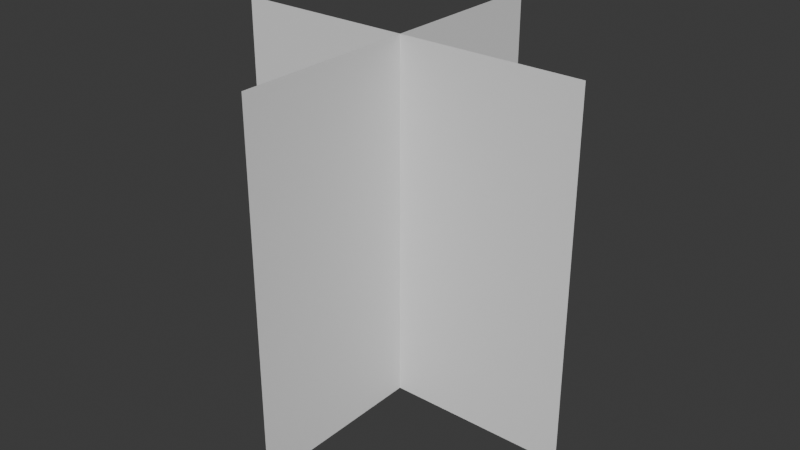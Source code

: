 # Source: Foliage_Animateable_Cards.blend  (saved by Blender 4.1.24; exported with 4.5.12 LTS)
import bpy
from mathutils import Matrix  # noqa: F401  (used for matrix-valued properties, if any)

bpy.ops.wm.read_factory_settings(use_empty=True)
scene = bpy.context.scene
scene.name = 'Scene'

# ---- world
world_world = bpy.data.worlds.new('World'); scene.world = world_world
world_world.use_nodes = True; world_world.node_tree.nodes.clear()
_N = world_world.node_tree.nodes; _L = world_world.node_tree.links
n0 = _N.new('ShaderNodeOutputWorld'); n0.name = 'World Output'; n0.location = (300, 300)
n1 = _N.new('ShaderNodeBackground'); n1.name = 'Background'; n1.location = (10, 300)
n1.inputs[0].default_value = (0.05088, 0.05088, 0.05088, 1.0)
_L.new(n1.outputs[0], n0.inputs[0])
n0.is_active_output = True
world_world.color = (0.05088, 0.05088, 0.05088)
world_world.use_sun_shadow = False
world_world.sun_shadow_jitter_overblur = 0.0

# ---- meshes
me_plane = bpy.data.meshes.new('Plane')
me_plane.from_pydata([(-2.0, -1.0, 0.0), (0.0, -1.0, 0.0), (-2.0, 1.0, 0.0), (0.0, 1.0, 0.0), (-2.0, 0.6, 0.0), (-2.0, 0.2, 0.0), (-2.0, -0.2, 0.0), (-2.0, -0.6, 0.0), (0.0, -0.6, 0.0), (0.0, -0.2, 0.0), (0.0, 0.2, 0.0), (0.0, 0.6, 0.0), (-1.6, -1.0, 0.0), (-1.2, -1.0, 0.0), (-0.8, -1.0, 0.0), (-0.4, -1.0, 0.0), (-0.4, 1.0, 0.0), (-0.8, 1.0, 0.0), (-1.2, 1.0, 0.0), (-1.6, 1.0, 0.0), (-0.4, -0.6, 0.0), (-0.8, -0.6, 0.0), (-1.2, -0.6, 0.0), (-1.6, -0.6, 0.0), (-0.4, -0.2, 0.0), (-0.8, -0.2, 0.0), (-1.2, -0.2, 0.0), (-1.6, -0.2, 0.0), (-0.4, 0.2, 0.0), (-0.8, 0.2, 0.0), (-1.2, 0.2, 0.0), (-1.6, 0.2, 0.0), (-0.4, 0.6, 0.0), (-0.8, 0.6, 0.0), (-1.2, 0.6, 0.0), (-1.6, 0.6, 0.0), (-2.0, 4.371e-08, 1.0), (0.0, 4.371e-08, 1.0), (-2.0, -4.371e-08, -1.0), (0.0, -4.371e-08, -1.0), (-2.0, -2.623e-08, -0.6), (-2.0, -8.742e-09, -0.2), (-2.0, 8.742e-09, 0.2), (-2.0, 2.623e-08, 0.6), (0.0, 2.623e-08, 0.6), (0.0, 8.742e-09, 0.2), (0.0, -8.742e-09, -0.2), (0.0, -2.623e-08, -0.6), (-1.6, 4.371e-08, 1.0), (-1.2, 4.371e-08, 1.0), (-0.8, 4.371e-08, 1.0), (-0.4, 4.371e-08, 1.0), (-0.4, -4.371e-08, -1.0), (-0.8, -4.371e-08, -1.0), (-1.2, -4.371e-08, -1.0), (-1.6, -4.371e-08, -1.0), (-0.4, 2.623e-08, 0.6), (-0.8, 2.623e-08, 0.6), (-1.2, 2.623e-08, 0.6), (-1.6, 2.623e-08, 0.6), (-0.4, 8.742e-09, 0.2), (-0.8, 8.742e-09, 0.2), (-1.2, 8.742e-09, 0.2), (-1.6, 8.742e-09, 0.2), (-0.4, -8.742e-09, -0.2), (-0.8, -8.742e-09, -0.2), (-1.2, -8.742e-09, -0.2), (-1.6, -8.742e-09, -0.2), (-0.4, -2.623e-08, -0.6), (-0.8, -2.623e-08, -0.6), (-1.2, -2.623e-08, -0.6), (-1.6, -2.623e-08, -0.6)], [], [(32, 11, 3, 16), (15, 1, 8, 20), (20, 8, 9, 24), (24, 9, 10, 28), (28, 10, 11, 32), (5, 31, 35, 4), (31, 30, 34, 35), (30, 29, 33, 34), (29, 28, 32, 33), (6, 27, 31, 5), (27, 26, 30, 31), (26, 25, 29, 30), (25, 24, 28, 29), (7, 23, 27, 6), (23, 22, 26, 27), (22, 21, 25, 26), (21, 20, 24, 25), (0, 12, 23, 7), (12, 13, 22, 23), (13, 14, 21, 22), (14, 15, 20, 21), (4, 35, 19, 2), (35, 34, 18, 19), (34, 33, 17, 18), (33, 32, 16, 17), (68, 47, 39, 52), (51, 37, 44, 56), (56, 44, 45, 60), (60, 45, 46, 64), (64, 46, 47, 68), (41, 67, 71, 40), (67, 66, 70, 71), (66, 65, 69, 70), (65, 64, 68, 69), (42, 63, 67, 41), (63, 62, 66, 67), (62, 61, 65, 66), (61, 60, 64, 65), (43, 59, 63, 42), (59, 58, 62, 63), (58, 57, 61, 62), (57, 56, 60, 61), (36, 48, 59, 43), (48, 49, 58, 59), (49, 50, 57, 58), (50, 51, 56, 57), (40, 71, 55, 38), (71, 70, 54, 55), (70, 69, 53, 54), (69, 68, 52, 53)])
_uv = me_plane.uv_layers.new(name='UVMap')
_uv.uv.foreach_set('vector', [0.8, 0.8, 1.0, 0.8, 1.0, 1.0, 0.8, 1.0, 0.8, -1.947e-08, 1.0, -1.984e-09, 1.0, 0.2, 0.8, 0.2, 0.8, 0.2, 1.0, 0.2, 1.0, 0.4, 0.8, 0.4, 0.8, 0.4, 1.0, 0.4, 1.0, 0.6, 0.8, 0.6, 0.8, 0.6, 1.0, 0.6, 1.0, 0.8, 0.8, 0.8, -5.245e-08, 0.6, 0.2, 0.6, 0.2, 0.8, -6.994e-08, 0.8, 0.2, 0.6, 0.4, 0.6, 0.4, 0.8, 0.2, 0.8, 0.4, 0.6, 0.6, 0.6, 0.6, 0.8, 0.4, 0.8, 0.6, 0.6, 0.8, 0.6, 0.8, 0.8, 0.6, 0.8, -3.497e-08, 0.4, 0.2, 0.4, 0.2, 0.6, -5.245e-08, 0.6, 0.2, 0.4, 0.4, 0.4, 0.4, 0.6, 0.2, 0.6, 0.4, 0.4, 0.6, 0.4, 0.6, 0.6, 0.4, 0.6, 0.6, 0.4, 0.8, 0.4, 0.8, 0.6, 0.6, 0.6, -1.748e-08, 0.2, 0.2, 0.2, 0.2, 0.4, -3.497e-08, 0.4, 0.2, 0.2, 0.4, 0.2, 0.4, 0.4, 0.2, 0.4, 0.4, 0.2, 0.6, 0.2, 0.6, 0.4, 0.4, 0.4, 0.6, 0.2, 0.8, 0.2, 0.8, 0.4, 0.6, 0.4, 7.816e-15, -8.941e-08, 0.2, -7.192e-08, 0.2, 0.2, -1.748e-08, 0.2, 0.2, -7.192e-08, 0.4, -5.444e-08, 0.4, 0.2, 0.2, 0.2, 0.4, -5.444e-08, 0.6, -3.695e-08, 0.6, 0.2, 0.4, 0.2, 0.6, -3.695e-08, 0.8, -1.947e-08, 0.8, 0.2, 0.6, 0.2, -6.994e-08, 0.8, 0.2, 0.8, 0.2, 1.0, -8.742e-08, 1.0, 0.2, 0.8, 0.4, 0.8, 0.4, 1.0, 0.2, 1.0, 0.4, 0.8, 0.6, 0.8, 0.6, 1.0, 0.4, 1.0, 0.6, 0.8, 0.8, 0.8, 0.8, 1.0, 0.6, 1.0, 0.8, 0.8, 1.0, 0.8, 1.0, 1.0, 0.8, 1.0, 0.8, -1.947e-08, 1.0, -1.984e-09, 1.0, 0.2, 0.8, 0.2, 0.8, 0.2, 1.0, 0.2, 1.0, 0.4, 0.8, 0.4, 0.8, 0.4, 1.0, 0.4, 1.0, 0.6, 0.8, 0.6, 0.8, 0.6, 1.0, 0.6, 1.0, 0.8, 0.8, 0.8, -5.245e-08, 0.6, 0.2, 0.6, 0.2, 0.8, -6.994e-08, 0.8, 0.2, 0.6, 0.4, 0.6, 0.4, 0.8, 0.2, 0.8, 0.4, 0.6, 0.6, 0.6, 0.6, 0.8, 0.4, 0.8, 0.6, 0.6, 0.8, 0.6, 0.8, 0.8, 0.6, 0.8, -3.497e-08, 0.4, 0.2, 0.4, 0.2, 0.6, -5.245e-08, 0.6, 0.2, 0.4, 0.4, 0.4, 0.4, 0.6, 0.2, 0.6, 0.4, 0.4, 0.6, 0.4, 0.6, 0.6, 0.4, 0.6, 0.6, 0.4, 0.8, 0.4, 0.8, 0.6, 0.6, 0.6, -1.748e-08, 0.2, 0.2, 0.2, 0.2, 0.4, -3.497e-08, 0.4, 0.2, 0.2, 0.4, 0.2, 0.4, 0.4, 0.2, 0.4, 0.4, 0.2, 0.6, 0.2, 0.6, 0.4, 0.4, 0.4, 0.6, 0.2, 0.8, 0.2, 0.8, 0.4, 0.6, 0.4, 7.816e-15, -8.941e-08, 0.2, -7.192e-08, 0.2, 0.2, -1.748e-08, 0.2, 0.2, -7.192e-08, 0.4, -5.444e-08, 0.4, 0.2, 0.2, 0.2, 0.4, -5.444e-08, 0.6, -3.695e-08, 0.6, 0.2, 0.4, 0.2, 0.6, -3.695e-08, 0.8, -1.947e-08, 0.8, 0.2, 0.6, 0.2, -6.994e-08, 0.8, 0.2, 0.8, 0.2, 1.0, -8.742e-08, 1.0, 0.2, 0.8, 0.4, 0.8, 0.4, 1.0, 0.2, 1.0, 0.4, 0.8, 0.6, 0.8, 0.6, 1.0, 0.4, 1.0, 0.6, 0.8, 0.8, 0.8, 0.8, 1.0, 0.6, 1.0])
_ca = me_plane.color_attributes.new('Attribute', 'BYTE_COLOR', 'CORNER')
_ca.data.foreach_set('color', [0.0, 0.0, 0.0, 1.0, 0.0, 0.0, 0.0, 1.0, 0.0, 0.0, 0.0, 1.0, 0.0, 0.0, 0.0, 1.0, 0.0, 0.0, 0.0, 1.0, 0.0, 0.0, 0.0, 1.0, 0.0, 0.0, 0.0, 1.0, 0.0, 0.0, 0.0, 1.0, 0.0, 0.0, 0.0, 1.0, 0.0, 0.0, 0.0, 1.0, 0.0, 0.0, 0.0, 1.0, 0.0, 0.0, 0.0, 1.0, 0.0, 0.0, 0.0, 1.0, 0.0, 0.0, 0.0, 1.0, 0.0, 0.0, 0.0, 1.0, 0.0, 0.0, 0.0, 1.0, 0.0, 0.0, 0.0, 1.0, 0.0, 0.0, 0.0, 1.0, 0.0, 0.0, 0.0, 1.0, 0.0, 0.0, 0.0, 1.0, 1.0, 0.0, 0.0, 1.0, 1.0, 0.0, 0.0, 1.0, 1.0, 0.0, 0.0, 1.0, 1.0, 0.0, 0.0, 1.0, 1.0, 0.0, 0.0, 1.0, 0.2307, 0.0, 0.0, 1.0, 0.227, 0.0, 0.0, 1.0, 1.0, 0.0, 0.0, 1.0, 0.2307, 0.0, 0.0, 1.0, 0.05127, 0.0, 0.0, 1.0, 0.1683, 0.0, 0.0, 1.0, 0.227, 0.0, 0.0, 1.0, 0.05127, 0.0, 0.0, 1.0, 0.0, 0.0, 0.0, 1.0, 0.0, 0.0, 0.0, 1.0, 0.1683, 0.0, 0.0, 1.0, 1.0, 0.0, 0.0, 1.0, 1.0, 0.0, 0.0, 1.0, 1.0, 0.0, 0.0, 1.0, 1.0, 0.0, 0.0, 1.0, 1.0, 0.0, 0.0, 1.0, 0.2346, 0.0, 0.0, 1.0, 0.2307, 0.0, 0.0, 1.0, 1.0, 0.0, 0.0, 1.0, 0.2346, 0.0, 0.0, 1.0, 0.1119, 0.0, 0.0, 1.0, 0.05127, 0.0, 0.0, 1.0, 0.2307, 0.0, 0.0, 1.0, 0.1119, 0.0, 0.0, 1.0, 0.0, 0.0, 0.0, 1.0, 0.0, 0.0, 0.0, 1.0, 0.05127, 0.0, 0.0, 1.0, 1.0, 0.0, 0.0, 1.0, 1.0, 0.0, 0.0, 1.0, 1.0, 0.0, 0.0, 1.0, 1.0, 0.0, 0.0, 1.0, 1.0, 0.0, 0.0, 1.0, 0.2122, 0.0, 0.0, 1.0, 0.2346, 0.0, 0.0, 1.0, 1.0, 0.0, 0.0, 1.0, 0.2122, 0.0, 0.0, 1.0, 0.2016, 0.0, 0.0, 1.0, 0.1119, 0.0, 0.0, 1.0, 0.2346, 0.0, 0.0, 1.0, 0.2016, 0.0, 0.0, 1.0, 0.0, 0.0, 0.0, 1.0, 0.0, 0.0, 0.0, 1.0, 0.1119, 0.0, 0.0, 1.0, 1.0, 0.0, 0.0, 1.0, 1.0, 0.0, 0.0, 1.0, 1.0, 0.0, 0.0, 1.0, 1.0, 0.0, 0.0, 1.0, 1.0, 0.0, 0.0, 1.0, 0.2086, 0.0, 0.0, 1.0, 0.2122, 0.0, 0.0, 1.0, 1.0, 0.0, 0.0, 1.0, 0.2086, 0.0, 0.0, 1.0, 0.1714, 0.0, 0.0, 1.0, 0.2016, 0.0, 0.0, 1.0, 0.2122, 0.0, 0.0, 1.0, 0.1714, 0.0, 0.0, 1.0, 0.0, 0.0, 0.0, 1.0, 0.0, 0.0, 0.0, 1.0, 0.2016, 0.0, 0.0, 1.0, 1.0, 0.0, 0.0, 1.0, 1.0, 0.0, 0.0, 1.0, 1.0, 0.0, 0.0, 1.0, 1.0, 0.0, 0.0, 1.0, 1.0, 0.0, 0.0, 1.0, 0.227, 0.0, 0.0, 1.0, 0.1329, 0.0, 0.0, 1.0, 1.0, 0.0, 0.0, 1.0, 0.227, 0.0, 0.0, 1.0, 0.1683, 0.0, 0.0, 1.0, 0.01444, 0.0, 0.0, 1.0, 0.1329, 0.0, 0.0, 1.0, 0.1683, 0.0, 0.0, 1.0, 0.0, 0.0, 0.0, 1.0, 0.0, 0.0, 0.0, 1.0, 0.01444, 0.0, 0.0, 1.0, 0.0, 0.0, 0.0, 1.0, 0.0, 0.0, 0.0, 1.0, 0.0, 0.0, 0.0, 1.0, 0.0, 0.0, 0.0, 1.0, 0.0, 0.0, 0.0, 1.0, 0.0, 0.0, 0.0, 1.0, 0.0, 0.0, 0.0, 1.0, 0.0, 0.0, 0.0, 1.0, 0.0, 0.0, 0.0, 1.0, 0.0, 0.0, 0.0, 1.0, 0.0, 0.0, 0.0, 1.0, 0.0, 0.0, 0.0, 1.0, 0.0, 0.0, 0.0, 1.0, 0.0, 0.0, 0.0, 1.0, 0.0, 0.0, 0.0, 1.0, 0.0, 0.0, 0.0, 1.0, 0.0, 0.0, 0.0, 1.0, 0.0, 0.0, 0.0, 1.0, 0.0, 0.0, 0.0, 1.0, 0.0, 0.0, 0.0, 1.0, 1.0, 0.0, 0.0, 1.0, 1.0, 0.0, 0.0, 1.0, 1.0, 0.0, 0.0, 1.0, 1.0, 0.0, 0.0, 1.0, 1.0, 0.0, 0.0, 1.0, 0.2307, 0.0, 0.0, 1.0, 0.227, 0.0, 0.0, 1.0, 1.0, 0.0, 0.0, 1.0, 0.2307, 0.0, 0.0, 1.0, 0.05127, 0.0, 0.0, 1.0, 0.1683, 0.0, 0.0, 1.0, 0.227, 0.0, 0.0, 1.0, 0.05127, 0.0, 0.0, 1.0, 0.0, 0.0, 0.0, 1.0, 0.0, 0.0, 0.0, 1.0, 0.1683, 0.0, 0.0, 1.0, 1.0, 0.0, 0.0, 1.0, 1.0, 0.0, 0.0, 1.0, 1.0, 0.0, 0.0, 1.0, 1.0, 0.0, 0.0, 1.0, 1.0, 0.0, 0.0, 1.0, 0.2346, 0.0, 0.0, 1.0, 0.2307, 0.0, 0.0, 1.0, 1.0, 0.0, 0.0, 1.0, 0.2346, 0.0, 0.0, 1.0, 0.1119, 0.0, 0.0, 1.0, 0.05127, 0.0, 0.0, 1.0, 0.2307, 0.0, 0.0, 1.0, 0.1119, 0.0, 0.0, 1.0, 0.0, 0.0, 0.0, 1.0, 0.0, 0.0, 0.0, 1.0, 0.05127, 0.0, 0.0, 1.0, 1.0, 0.0, 0.0, 1.0, 1.0, 0.0, 0.0, 1.0, 1.0, 0.0, 0.0, 1.0, 1.0, 0.0, 0.0, 1.0, 1.0, 0.0, 0.0, 1.0, 0.2122, 0.0, 0.0, 1.0, 0.2346, 0.0, 0.0, 1.0, 1.0, 0.0, 0.0, 1.0, 0.2122, 0.0, 0.0, 1.0, 0.2016, 0.0, 0.0, 1.0, 0.1119, 0.0, 0.0, 1.0, 0.2346, 0.0, 0.0, 1.0, 0.2016, 0.0, 0.0, 1.0, 0.0, 0.0, 0.0, 1.0, 0.0, 0.0, 0.0, 1.0, 0.1119, 0.0, 0.0, 1.0, 1.0, 0.0, 0.0, 1.0, 1.0, 0.0, 0.0, 1.0, 1.0, 0.0, 0.0, 1.0, 1.0, 0.0, 0.0, 1.0, 1.0, 0.0, 0.0, 1.0, 0.2086, 0.0, 0.0, 1.0, 0.2122, 0.0, 0.0, 1.0, 1.0, 0.0, 0.0, 1.0, 0.2086, 0.0, 0.0, 1.0, 0.1714, 0.0, 0.0, 1.0, 0.2016, 0.0, 0.0, 1.0, 0.2122, 0.0, 0.0, 1.0, 0.1714, 0.0, 0.0, 1.0, 0.0, 0.0, 0.0, 1.0, 0.0, 0.0, 0.0, 1.0, 0.2016, 0.0, 0.0, 1.0, 1.0, 0.0, 0.0, 1.0, 1.0, 0.0, 0.0, 1.0, 1.0, 0.0, 0.0, 1.0, 1.0, 0.0, 0.0, 1.0, 1.0, 0.0, 0.0, 1.0, 0.227, 0.0, 0.0, 1.0, 0.1329, 0.0, 0.0, 1.0, 1.0, 0.0, 0.0, 1.0, 0.227, 0.0, 0.0, 1.0, 0.1683, 0.0, 0.0, 1.0, 0.01444, 0.0, 0.0, 1.0, 0.1329, 0.0, 0.0, 1.0, 0.1683, 0.0, 0.0, 1.0, 0.0, 0.0, 0.0, 1.0, 0.0, 0.0, 0.0, 1.0, 0.01444, 0.0, 0.0, 1.0])
me_plane.update()

# ---- objects
ob_foliage_animatable_cards = bpy.data.objects.new('Foliage_Animatable_Cards', me_plane)

# ---- transforms, parenting, visibility, modifiers, constraints
ob_foliage_animatable_cards.location = (0.0, 0.0, 0.0)
ob_foliage_animatable_cards.rotation_euler = (-0.0, 1.571, 0.0)

# ---- collection membership
scene.collection.objects.link(ob_foliage_animatable_cards)

# ---- scene / render settings (as saved in the file)
scene.frame_start = 1; scene.frame_end = 250; scene.frame_set(1)
scene.render.engine = 'BLENDER_EEVEE_NEXT'
scene.cycles.sampling_pattern = 'TABULATED_SOBOL'
scene.eevee.ray_tracing_options.trace_max_roughness = 0.0
bpy.context.view_layer.update()

# ---- added for rendering (the .blend has no active camera and no usable light): camera, sun
cam_auto = bpy.data.cameras.new('AutoCamera')
cam_auto.lens = 50.0
cam_auto.sensor_width = 36.0
cam_auto.clip_end = 1000.0
ob_auto_camera = bpy.data.objects.new('AutoCamera', cam_auto)
scene.collection.objects.link(ob_auto_camera)
ob_auto_camera.location = (3.20507, -3.84609, 3.56406)
ob_auto_camera.rotation_euler = (1.09748, -7.21219e-08, 0.694738)
scene.camera = ob_auto_camera
light_auto_sun = bpy.data.lights.new('AutoSun', 'SUN')
light_auto_sun.energy = 3.0
light_auto_sun.angle = 0.0523599
ob_auto_sun = bpy.data.objects.new('AutoSun', light_auto_sun)
scene.collection.objects.link(ob_auto_sun)
ob_auto_sun.rotation_euler = (0.872665, 0.174533, 0.523599)
bpy.context.view_layer.update()
